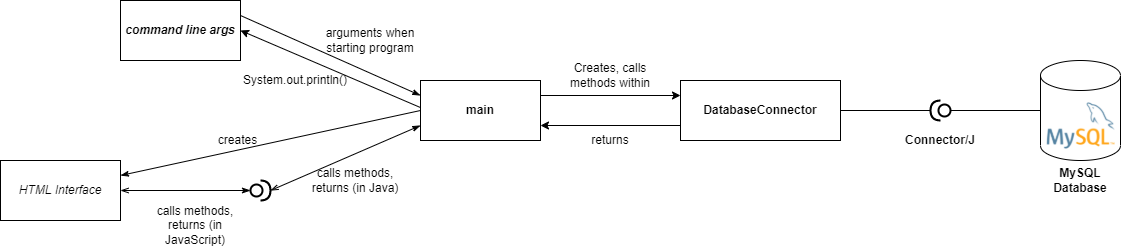

The diagram above was exported from draw.io. Its source (the exported page's mxGraphModel, read from the mxfile embedded in the PNG):
<mxGraphModel dx="1778" dy="1081" grid="1" gridSize="10" guides="1" tooltips="1" connect="1" arrows="1" fold="1" page="1" pageScale="1" pageWidth="1600" pageHeight="1200" math="0" shadow="0">
  <root>
    <mxCell id="0" />
    <mxCell id="1" parent="0" />
    <mxCell id="KhfsNQrQLIjB_zlTefQr-6" style="edgeStyle=orthogonalEdgeStyle;rounded=0;orthogonalLoop=1;jettySize=auto;html=1;exitX=1;exitY=0.25;exitDx=0;exitDy=0;entryX=0;entryY=0.25;entryDx=0;entryDy=0;" edge="1" parent="1" source="KhfsNQrQLIjB_zlTefQr-1" target="KhfsNQrQLIjB_zlTefQr-2">
      <mxGeometry relative="1" as="geometry" />
    </mxCell>
    <mxCell id="KhfsNQrQLIjB_zlTefQr-21" style="edgeStyle=none;rounded=0;orthogonalLoop=1;jettySize=auto;html=1;exitX=0;exitY=0.451;exitDx=0;exitDy=0;entryX=1;entryY=0.5;entryDx=0;entryDy=0;endArrow=classic;endFill=1;strokeColor=#000000;exitPerimeter=0;" edge="1" parent="1" source="KhfsNQrQLIjB_zlTefQr-1" target="KhfsNQrQLIjB_zlTefQr-4">
      <mxGeometry relative="1" as="geometry" />
    </mxCell>
    <mxCell id="KhfsNQrQLIjB_zlTefQr-30" style="edgeStyle=none;rounded=0;orthogonalLoop=1;jettySize=auto;html=1;exitX=0;exitY=0.5;exitDx=0;exitDy=0;entryX=1;entryY=0.25;entryDx=0;entryDy=0;startArrow=none;startFill=0;endArrow=classicThin;endFill=1;strokeColor=#000000;" edge="1" parent="1" source="KhfsNQrQLIjB_zlTefQr-1" target="KhfsNQrQLIjB_zlTefQr-5">
      <mxGeometry relative="1" as="geometry" />
    </mxCell>
    <mxCell id="KhfsNQrQLIjB_zlTefQr-1" value="&lt;b&gt;main&lt;/b&gt;" style="rounded=0;whiteSpace=wrap;html=1;" vertex="1" parent="1">
      <mxGeometry x="500" y="410" width="120" height="60" as="geometry" />
    </mxCell>
    <mxCell id="KhfsNQrQLIjB_zlTefQr-7" style="edgeStyle=orthogonalEdgeStyle;rounded=0;orthogonalLoop=1;jettySize=auto;html=1;exitX=0;exitY=0.75;exitDx=0;exitDy=0;entryX=1;entryY=0.75;entryDx=0;entryDy=0;" edge="1" parent="1" source="KhfsNQrQLIjB_zlTefQr-2" target="KhfsNQrQLIjB_zlTefQr-1">
      <mxGeometry relative="1" as="geometry" />
    </mxCell>
    <mxCell id="KhfsNQrQLIjB_zlTefQr-9" style="edgeStyle=orthogonalEdgeStyle;rounded=0;orthogonalLoop=1;jettySize=auto;html=1;exitX=1;exitY=0.5;exitDx=0;exitDy=0;entryX=1;entryY=0.5;entryDx=0;entryDy=0;entryPerimeter=0;endArrow=none;endFill=0;fillColor=#e1d5e7;strokeColor=#000000;" edge="1" parent="1" source="KhfsNQrQLIjB_zlTefQr-2" target="KhfsNQrQLIjB_zlTefQr-8">
      <mxGeometry relative="1" as="geometry" />
    </mxCell>
    <mxCell id="KhfsNQrQLIjB_zlTefQr-2" value="&lt;b&gt;DatabaseConnector&lt;/b&gt;" style="rounded=0;whiteSpace=wrap;html=1;" vertex="1" parent="1">
      <mxGeometry x="760" y="410" width="160" height="60" as="geometry" />
    </mxCell>
    <mxCell id="KhfsNQrQLIjB_zlTefQr-20" style="edgeStyle=none;rounded=0;orthogonalLoop=1;jettySize=auto;html=1;exitX=1;exitY=0.25;exitDx=0;exitDy=0;entryX=0;entryY=0.25;entryDx=0;entryDy=0;endArrow=classicThin;endFill=1;strokeColor=#000000;startArrow=none;startFill=0;" edge="1" parent="1" source="KhfsNQrQLIjB_zlTefQr-4" target="KhfsNQrQLIjB_zlTefQr-1">
      <mxGeometry relative="1" as="geometry" />
    </mxCell>
    <mxCell id="KhfsNQrQLIjB_zlTefQr-4" value="&lt;b&gt;&lt;i&gt;command line args&lt;/i&gt;&lt;/b&gt;" style="rounded=0;whiteSpace=wrap;html=1;" vertex="1" parent="1">
      <mxGeometry x="200" y="330" width="120" height="60" as="geometry" />
    </mxCell>
    <mxCell id="KhfsNQrQLIjB_zlTefQr-32" style="edgeStyle=none;rounded=0;orthogonalLoop=1;jettySize=auto;html=1;exitX=1;exitY=0.5;exitDx=0;exitDy=0;entryX=0;entryY=0.5;entryDx=0;entryDy=0;entryPerimeter=0;startArrow=openThin;startFill=0;endArrow=classicThin;endFill=1;strokeColor=#000000;" edge="1" parent="1" source="KhfsNQrQLIjB_zlTefQr-5" target="KhfsNQrQLIjB_zlTefQr-29">
      <mxGeometry relative="1" as="geometry" />
    </mxCell>
    <mxCell id="KhfsNQrQLIjB_zlTefQr-5" value="&lt;i&gt;HTML Interface&lt;/i&gt;" style="rounded=0;whiteSpace=wrap;html=1;" vertex="1" parent="1">
      <mxGeometry x="80" y="490" width="120" height="60" as="geometry" />
    </mxCell>
    <mxCell id="KhfsNQrQLIjB_zlTefQr-11" style="edgeStyle=orthogonalEdgeStyle;rounded=0;orthogonalLoop=1;jettySize=auto;html=1;exitX=0;exitY=0.5;exitDx=0;exitDy=0;exitPerimeter=0;entryX=0;entryY=0.5;entryDx=0;entryDy=0;entryPerimeter=0;endArrow=none;endFill=0;strokeColor=#000000;" edge="1" parent="1" source="KhfsNQrQLIjB_zlTefQr-8" target="KhfsNQrQLIjB_zlTefQr-10">
      <mxGeometry relative="1" as="geometry" />
    </mxCell>
    <mxCell id="KhfsNQrQLIjB_zlTefQr-8" value="" style="shape=providedRequiredInterface;html=1;verticalLabelPosition=bottom;sketch=0;strokeWidth=2;fillColor=default;rotation=-180;fontSize=10;strokeColor=default;" vertex="1" parent="1">
      <mxGeometry x="1010" y="430" width="20" height="20" as="geometry" />
    </mxCell>
    <mxCell id="KhfsNQrQLIjB_zlTefQr-12" value="&lt;b&gt;MySQL Database&lt;/b&gt;" style="text;html=1;strokeColor=none;fillColor=none;align=center;verticalAlign=middle;whiteSpace=wrap;rounded=0;" vertex="1" parent="1">
      <mxGeometry x="1120" y="490" width="80" height="40" as="geometry" />
    </mxCell>
    <mxCell id="KhfsNQrQLIjB_zlTefQr-14" value="&lt;b&gt;Connector/J&lt;/b&gt;" style="text;html=1;strokeColor=none;fillColor=none;align=center;verticalAlign=middle;whiteSpace=wrap;rounded=0;" vertex="1" parent="1">
      <mxGeometry x="980" y="450" width="80" height="40" as="geometry" />
    </mxCell>
    <mxCell id="KhfsNQrQLIjB_zlTefQr-15" value="" style="group" vertex="1" connectable="0" parent="1">
      <mxGeometry x="1120" y="390" width="80" height="100" as="geometry" />
    </mxCell>
    <mxCell id="KhfsNQrQLIjB_zlTefQr-10" value="" style="shape=cylinder3;whiteSpace=wrap;html=1;boundedLbl=1;backgroundOutline=1;size=15;" vertex="1" parent="KhfsNQrQLIjB_zlTefQr-15">
      <mxGeometry width="80" height="100" as="geometry" />
    </mxCell>
    <mxCell id="KhfsNQrQLIjB_zlTefQr-13" value="" style="shape=image;verticalLabelPosition=bottom;labelBackgroundColor=default;verticalAlign=top;aspect=fixed;imageAspect=0;image=https://1000logos.net/wp-content/uploads/2020/08/MySQL-Logo.png;" vertex="1" parent="KhfsNQrQLIjB_zlTefQr-15">
      <mxGeometry y="40" width="80" height="50" as="geometry" />
    </mxCell>
    <mxCell id="KhfsNQrQLIjB_zlTefQr-16" value="System.out.println()" style="text;html=1;strokeColor=none;fillColor=none;align=center;verticalAlign=middle;whiteSpace=wrap;rounded=0;" vertex="1" parent="1">
      <mxGeometry x="340" y="400" width="70" height="20" as="geometry" />
    </mxCell>
    <mxCell id="KhfsNQrQLIjB_zlTefQr-17" value="returns" style="text;html=1;strokeColor=none;fillColor=none;align=center;verticalAlign=middle;whiteSpace=wrap;rounded=0;" vertex="1" parent="1">
      <mxGeometry x="630" y="455" width="120" height="30" as="geometry" />
    </mxCell>
    <mxCell id="KhfsNQrQLIjB_zlTefQr-19" value="Creates, calls methods within" style="text;html=1;strokeColor=none;fillColor=none;align=center;verticalAlign=middle;whiteSpace=wrap;rounded=0;" vertex="1" parent="1">
      <mxGeometry x="630" y="390" width="120" height="30" as="geometry" />
    </mxCell>
    <mxCell id="KhfsNQrQLIjB_zlTefQr-25" value="arguments when starting program" style="text;html=1;strokeColor=none;fillColor=none;align=center;verticalAlign=middle;whiteSpace=wrap;rounded=0;" vertex="1" parent="1">
      <mxGeometry x="390" y="355" width="120" height="30" as="geometry" />
    </mxCell>
    <mxCell id="KhfsNQrQLIjB_zlTefQr-34" style="edgeStyle=none;rounded=0;orthogonalLoop=1;jettySize=auto;html=1;exitX=1;exitY=0.5;exitDx=0;exitDy=0;exitPerimeter=0;entryX=0;entryY=0.75;entryDx=0;entryDy=0;startArrow=openThin;startFill=0;endArrow=classicThin;endFill=1;strokeColor=#000000;" edge="1" parent="1" source="KhfsNQrQLIjB_zlTefQr-29" target="KhfsNQrQLIjB_zlTefQr-1">
      <mxGeometry relative="1" as="geometry" />
    </mxCell>
    <mxCell id="KhfsNQrQLIjB_zlTefQr-29" value="" style="shape=providedRequiredInterface;html=1;verticalLabelPosition=bottom;sketch=0;strokeWidth=2;fillColor=default;rotation=0;fontSize=10;strokeColor=default;" vertex="1" parent="1">
      <mxGeometry x="330" y="510" width="20" height="20" as="geometry" />
    </mxCell>
    <mxCell id="KhfsNQrQLIjB_zlTefQr-31" value="creates" style="text;html=1;strokeColor=none;fillColor=none;align=center;verticalAlign=middle;whiteSpace=wrap;rounded=0;" vertex="1" parent="1">
      <mxGeometry x="295" y="460" width="45" height="20" as="geometry" />
    </mxCell>
    <mxCell id="KhfsNQrQLIjB_zlTefQr-33" value="calls methods, returns (in Java)" style="text;html=1;strokeColor=none;fillColor=none;align=center;verticalAlign=middle;whiteSpace=wrap;rounded=0;" vertex="1" parent="1">
      <mxGeometry x="380" y="495" width="110" height="30" as="geometry" />
    </mxCell>
    <mxCell id="KhfsNQrQLIjB_zlTefQr-35" value="calls methods, returns (in JavaScript)" style="text;html=1;strokeColor=none;fillColor=none;align=center;verticalAlign=middle;whiteSpace=wrap;rounded=0;" vertex="1" parent="1">
      <mxGeometry x="220" y="540" width="110" height="30" as="geometry" />
    </mxCell>
  </root>
</mxGraphModel>